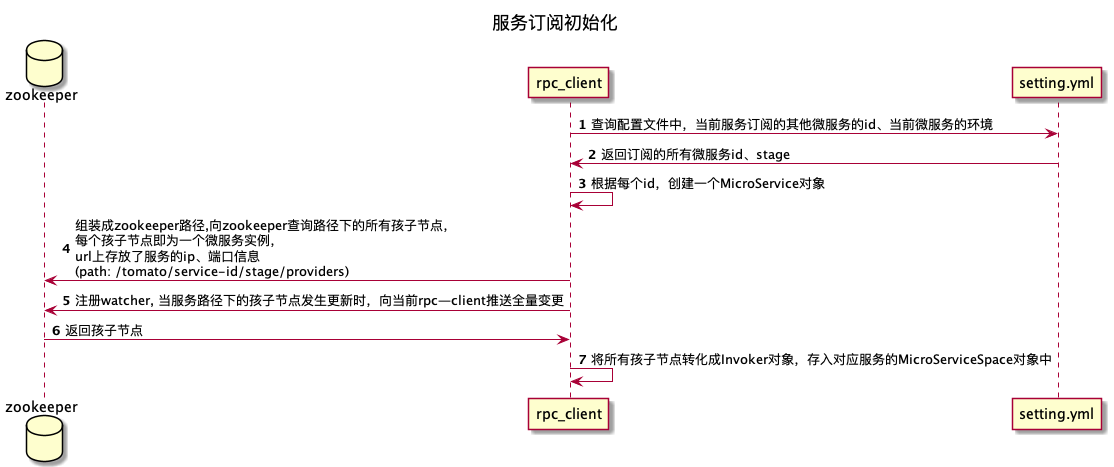

The diagram above was rendered by PlantUML. Its source (embedded in the PNG):
@startuml
title 服务订阅初始化
autonumber

database zookeeper
participant rpc_client


rpc_client -> setting.yml: 查询配置文件中，当前服务订阅的其他微服务的id、当前微服务的环境
setting.yml -> rpc_client: 返回订阅的所有微服务id、stage
rpc_client -> rpc_client: 根据每个id，创建一个MicroService对象
rpc_client -> zookeeper: 组装成zookeeper路径,向zookeeper查询路径下的所有孩子节点，\n每个孩子节点即为一个微服务实例，\nurl上存放了服务的ip、端口信息\n(path: /tomato/service-id/stage/providers)
rpc_client -> zookeeper: 注册watcher, 当服务路径下的孩子节点发生更新时，向当前rpc—client推送全量变更
zookeeper -> rpc_client: 返回孩子节点
rpc_client -> rpc_client: 将所有孩子节点转化成Invoker对象，存入对应服务的MicroServiceSpace对象中

@enduml